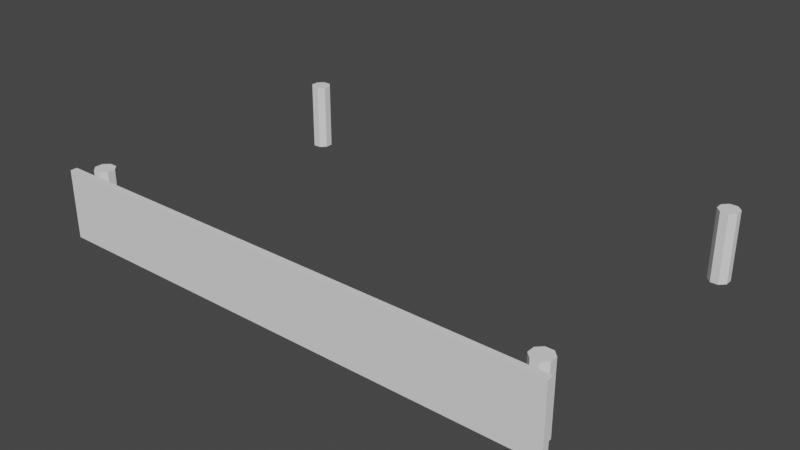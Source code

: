 # Source: Design_Base_Assembly.blend  (saved by Blender 4.5.90; exported with 4.5.12 LTS)
import bpy
from mathutils import Matrix  # noqa: F401  (used for matrix-valued properties, if any)

bpy.ops.wm.read_factory_settings(use_empty=True)
scene = bpy.context.scene
scene.name = 'Scene'

# ---- collections
col_collection = bpy.data.collections.new('Collection'); scene.collection.children.link(col_collection)

# ---- world
world_world = bpy.data.worlds.new('World'); scene.world = world_world
world_world.use_nodes = True; world_world.node_tree.nodes.clear()
_N = world_world.node_tree.nodes; _L = world_world.node_tree.links
n0 = _N.new('ShaderNodeOutputWorld'); n0.name = 'World Output'; n0.location = (300, 300)
n1 = _N.new('ShaderNodeBackground'); n1.name = 'Background'; n1.location = (10, 300)
n1.inputs[0].default_value = (0.05088, 0.05088, 0.05088, 1.0)
_L.new(n1.outputs[0], n0.inputs[0])
n0.is_active_output = True
world_world.color = (0.05088, 0.05088, 0.05088)
world_world.use_sun_shadow = False
world_world.sun_shadow_jitter_overblur = 0.0

# ---- meshes
me_base_assembly = bpy.data.meshes.new('Base Assembly')
me_base_assembly.from_pydata([(0.0, -0.498, 0.0), (0.0, -0.508, 0.0), (0.762, -0.508, 0.0), (0.762, -0.498, 0.0), (0.0, -0.498, 0.1016), (0.0, -0.508, 0.1016), (0.762, -0.508, 0.1016), (0.762, -0.498, 0.1016), (0.02426, -0.4603, 0.1016), (0.02426, -0.4603, 0.0), (0.02426, -0.03614, 0.0), (0.02426, -0.03614, 0.1016), (0.03574, -0.03614, 0.0), (0.03574, -0.03614, 0.1016), (0.04386, -0.04426, 0.0), (0.04386, -0.04426, 0.1016), (0.04386, -0.05574, 0.0), (0.04386, -0.05574, 0.1016), (0.03574, -0.06386, 0.0), (0.03574, -0.06386, 0.1016), (0.02426, -0.06386, 0.0), (0.02426, -0.06386, 0.1016), (0.01614, -0.05574, 0.0), (0.01614, -0.05574, 0.1016), (0.01614, -0.04426, 0.0), (0.01614, -0.04426, 0.1016), (0.03574, -0.4603, 0.0), (0.03574, -0.4603, 0.1016), (0.04386, -0.4684, 0.0), (0.04386, -0.4684, 0.1016), (0.04386, -0.4799, 0.0), (0.04386, -0.4799, 0.1016), (0.03574, -0.488, 0.0), (0.03574, -0.488, 0.1016), (0.02426, -0.488, 0.0), (0.02426, -0.488, 0.1016), (0.01614, -0.4799, 0.0), (0.01614, -0.4799, 0.1016), (0.01614, -0.4684, 0.0), (0.01614, -0.4684, 0.1016), (0.7274, -0.4603, 0.1016), (0.7274, -0.4603, 0.0), (0.7274, -0.03614, 0.0), (0.7274, -0.03614, 0.1016), (0.7389, -0.03614, 0.0), (0.7389, -0.03614, 0.1016), (0.747, -0.04426, 0.0), (0.747, -0.04426, 0.1016), (0.747, -0.05574, 0.0), (0.747, -0.05574, 0.1016), (0.7389, -0.06386, 0.0), (0.7389, -0.06386, 0.1016), (0.7274, -0.06386, 0.0), (0.7274, -0.06386, 0.1016), (0.7193, -0.05574, 0.0), (0.7193, -0.05574, 0.1016), (0.7193, -0.04426, 0.0), (0.7193, -0.04426, 0.1016), (0.7389, -0.4603, 0.0), (0.7389, -0.4603, 0.1016), (0.747, -0.4684, 0.0), (0.747, -0.4684, 0.1016), (0.747, -0.4799, 0.0), (0.747, -0.4799, 0.1016), (0.7389, -0.488, 0.0), (0.7389, -0.488, 0.1016), (0.7274, -0.488, 0.0), (0.7274, -0.488, 0.1016), (0.7193, -0.4799, 0.0), (0.7193, -0.4799, 0.1016), (0.7193, -0.4684, 0.0), (0.7193, -0.4684, 0.1016)], [], [(0, 3, 2, 1), (4, 5, 6, 7), (0, 1, 5, 4), (1, 2, 6, 5), (2, 3, 7, 6), (4, 7, 3, 0), (27, 8, 39, 37, 35, 33, 31, 29), (10, 11, 13, 12), (34, 35, 37, 36), (12, 13, 15, 14), (32, 33, 35, 34), (14, 15, 17, 16), (30, 31, 33, 32), (16, 17, 19, 18), (9, 26, 28, 30, 32, 34, 36, 38), (28, 29, 31, 30), (18, 19, 21, 20), (38, 39, 8, 9), (26, 27, 29, 28), (20, 21, 23, 22), (13, 11, 25, 23, 21, 19, 17, 15), (9, 8, 27, 26), (22, 23, 25, 24), (36, 37, 39, 38), (24, 25, 11, 10), (10, 12, 14, 16, 18, 20, 22, 24), (59, 40, 71, 69, 67, 65, 63, 61), (42, 43, 45, 44), (66, 67, 69, 68), (44, 45, 47, 46), (64, 65, 67, 66), (46, 47, 49, 48), (62, 63, 65, 64), (48, 49, 51, 50), (41, 58, 60, 62, 64, 66, 68, 70), (60, 61, 63, 62), (50, 51, 53, 52), (70, 71, 40, 41), (58, 59, 61, 60), (52, 53, 55, 54), (45, 43, 57, 55, 53, 51, 49, 47), (41, 40, 59, 58), (54, 55, 57, 56), (68, 69, 71, 70), (56, 57, 43, 42), (42, 44, 46, 48, 50, 52, 54, 56)])
me_base_assembly.polygons.foreach_set('material_index', [0, 0, 0, 0, 0, 0, 1, 1, 1, 1, 1, 1, 1, 1, 1, 1, 1, 1, 1, 1, 1, 1, 1, 1, 1, 1, 1, 1, 1, 1, 1, 1, 1, 1, 1, 1, 1, 1, 1, 1, 1, 1, 1, 1, 1, 1])
_uv = me_base_assembly.uv_layers.new(name='UVMap')
_uv.uv.foreach_set('vector', [0.5704, 0.7884, 0.09692, 0.7884, 0.09692, 0.1217, 0.5704, 0.1217, 0.1558, 0.8518, 0.1558, 0.1852, 0.4058, 0.1852, 0.4058, 0.8518, 0.4981, 0.6189, 0.4981, 0.4214, 0.5771, 0.4214, 0.5771, 0.6189, 0.1147, 0.3864, 0.9273, 0.3864, 0.9273, 0.6246, 0.1147, 0.6246, 0.4223, 0.6874, 0.4223, 0.3456, 0.559, 0.3456, 0.559, 0.6874, 0.8537, 0.6084, 0.1645, 0.6084, 0.1645, 0.4246, 0.8537, 0.4246, 0.4197, 0.4197, 0.25, 0.49, 0.08029, 0.4197, 0.01, 0.25, 0.08029, 0.08029, 0.25, 0.01, 0.4197, 0.08029, 0.49, 0.25, 1.0, 0.5, 1.0, 1.0, 0.875, 1.0, 0.875, 0.5, 0.375, 0.5, 0.375, 1.0, 0.25, 1.0, 0.25, 0.5, 0.875, 0.5, 0.875, 1.0, 0.75, 1.0, 0.75, 0.5, 0.5, 0.5, 0.5, 1.0, 0.375, 1.0, 0.375, 0.5, 0.75, 0.5, 0.75, 1.0, 0.625, 1.0, 0.625, 0.5, 0.625, 0.5, 0.625, 1.0, 0.5, 1.0, 0.5, 0.5, 0.625, 0.5, 0.625, 1.0, 0.5, 1.0, 0.5, 0.5, 0.75, 0.49, 0.9197, 0.4197, 0.99, 0.25, 0.9197, 0.08029, 0.75, 0.01, 0.5803, 0.08029, 0.51, 0.25, 0.5803, 0.4197, 0.75, 0.5, 0.75, 1.0, 0.625, 1.0, 0.625, 0.5, 0.5, 0.5, 0.5, 1.0, 0.375, 1.0, 0.375, 0.5, 0.125, 0.5, 0.125, 1.0, 0.0, 1.0, 0.0, 0.5, 0.875, 0.5, 0.875, 1.0, 0.75, 1.0, 0.75, 0.5, 0.375, 0.5, 0.375, 1.0, 0.25, 1.0, 0.25, 0.5, 0.4197, 0.4197, 0.25, 0.49, 0.08029, 0.4197, 0.01, 0.25, 0.08029, 0.08029, 0.25, 0.01, 0.4197, 0.08029, 0.49, 0.25, 1.0, 0.5, 1.0, 1.0, 0.875, 1.0, 0.875, 0.5, 0.25, 0.5, 0.25, 1.0, 0.125, 1.0, 0.125, 0.5, 0.25, 0.5, 0.25, 1.0, 0.125, 1.0, 0.125, 0.5, 0.125, 0.5, 0.125, 1.0, 0.0, 1.0, 0.0, 0.5, 0.75, 0.49, 0.9197, 0.4197, 0.99, 0.25, 0.9197, 0.08029, 0.75, 0.01, 0.5803, 0.08029, 0.51, 0.25, 0.5803, 0.4197, 0.4197, 0.4197, 0.25, 0.49, 0.08029, 0.4197, 0.01, 0.25, 0.08029, 0.08029, 0.25, 0.01, 0.4197, 0.08029, 0.49, 0.25, 1.0, 0.5, 1.0, 1.0, 0.875, 1.0, 0.875, 0.5, 0.375, 0.5, 0.375, 1.0, 0.25, 1.0, 0.25, 0.5, 0.875, 0.5, 0.875, 1.0, 0.75, 1.0, 0.75, 0.5, 0.5, 0.5, 0.5, 1.0, 0.375, 1.0, 0.375, 0.5, 0.75, 0.5, 0.75, 1.0, 0.625, 1.0, 0.625, 0.5, 0.625, 0.5, 0.625, 1.0, 0.5, 1.0, 0.5, 0.5, 0.625, 0.5, 0.625, 1.0, 0.5, 1.0, 0.5, 0.5, 0.75, 0.49, 0.9197, 0.4197, 0.99, 0.25, 0.9197, 0.08029, 0.75, 0.01, 0.5803, 0.08029, 0.51, 0.25, 0.5803, 0.4197, 0.75, 0.5, 0.75, 1.0, 0.625, 1.0, 0.625, 0.5, 0.5, 0.5, 0.5, 1.0, 0.375, 1.0, 0.375, 0.5, 0.125, 0.5, 0.125, 1.0, 0.0, 1.0, 0.0, 0.5, 0.875, 0.5, 0.875, 1.0, 0.75, 1.0, 0.75, 0.5, 0.375, 0.5, 0.375, 1.0, 0.25, 1.0, 0.25, 0.5, 0.4197, 0.4197, 0.25, 0.49, 0.08029, 0.4197, 0.01, 0.25, 0.08029, 0.08029, 0.25, 0.01, 0.4197, 0.08029, 0.49, 0.25, 1.0, 0.5, 1.0, 1.0, 0.875, 1.0, 0.875, 0.5, 0.25, 0.5, 0.25, 1.0, 0.125, 1.0, 0.125, 0.5, 0.25, 0.5, 0.25, 1.0, 0.125, 1.0, 0.125, 0.5, 0.125, 0.5, 0.125, 1.0, 0.0, 1.0, 0.0, 0.5, 0.75, 0.49, 0.9197, 0.4197, 0.99, 0.25, 0.9197, 0.08029, 0.75, 0.01, 0.5803, 0.08029, 0.51, 0.25, 0.5803, 0.4197])
me_base_assembly.materials.append(None)
me_base_assembly.materials.append(None)
me_base_assembly.use_remesh_fix_poles = True
me_base_assembly.use_remesh_preserve_attributes = False
me_base_assembly.use_mirror_vertex_groups = False
me_base_assembly.update()

# ---- objects
ob_design_base_assembly = bpy.data.objects.new('Design Base Assembly', None)
ob_obj_x = bpy.data.objects.new('OBJ_X', None)
ob_obj_y = bpy.data.objects.new('OBJ_Y', None)
ob_obj_z = bpy.data.objects.new('OBJ_Z', None)
ob_obj_prompts = bpy.data.objects.new('OBJ_PROMPTS', None)
ob_base_assembly = bpy.data.objects.new('Base Assembly', me_base_assembly)

# ---- transforms, parenting, visibility, modifiers, constraints
ob_design_base_assembly.location = (0.0, 0.0, 0.0)
ob_design_base_assembly.empty_display_type = 'ARROWS'
ob_design_base_assembly.empty_display_size = 0.1
ob_design_base_assembly.lineart.crease_threshold = 0.0
ob_obj_x.parent = ob_design_base_assembly
ob_obj_x.location = (0.762, 0.0, 0.0)
ob_obj_x.lock_location = (False, True, True)
ob_obj_x.lock_rotation = (True, True, True)
ob_obj_x.empty_display_type = 'SPHERE'
ob_obj_x.empty_display_size = 0.1
ob_obj_x.lineart.crease_threshold = 0.0
ob_obj_y.parent = ob_design_base_assembly
ob_obj_y.location = (0.0, -0.508, 0.0)
ob_obj_y.lock_location = (True, False, True)
ob_obj_y.lock_rotation = (True, True, True)
ob_obj_y.empty_display_type = 'SPHERE'
ob_obj_y.empty_display_size = 0.1
ob_obj_y.lineart.crease_threshold = 0.0
ob_obj_z.parent = ob_design_base_assembly
ob_obj_z.location = (0.0, 0.0, 0.1016)
ob_obj_z.lock_location = (True, True, False)
ob_obj_z.lock_rotation = (True, True, True)
ob_obj_z.empty_display_type = 'SINGLE_ARROW'
ob_obj_z.empty_display_size = 0.2
ob_obj_z.lineart.crease_threshold = 0.0
ob_obj_prompts.parent = ob_design_base_assembly
ob_obj_prompts.location = (0.0, 0.0, 0.0)
ob_obj_prompts.lock_location = (True, True, True)
ob_obj_prompts.lock_rotation = (True, True, True)
ob_obj_prompts.empty_display_size = 0.0001
ob_obj_prompts.lineart.crease_threshold = 0.0
ob_base_assembly.parent = ob_design_base_assembly
ob_base_assembly.location = (0.0, 0.0, 0.0)
ob_base_assembly.lock_location = (True, True, True)
ob_base_assembly.lineart.crease_threshold = 0.0
_vg = ob_base_assembly.vertex_groups.new(name='OBJ_X')
_vg = ob_base_assembly.vertex_groups.new(name='OBJ_Y')
_vg = ob_base_assembly.vertex_groups.new(name='OBJ_Z')
_m = ob_base_assembly.modifiers.new('Hook-OBJ_X', 'HOOK')
_m.center = (0.762, 0.0, 0.0)
_m.matrix_inverse = ((1.0, 0.0, 0.0, -0.762), (0.0, 1.0, 0.0, 0.0), (0.0, 0.0, 1.0, 0.0), (0.0, 0.0, 0.0, 1.0))
_m.object = ob_obj_x
_m = ob_base_assembly.modifiers.new('Hook-OBJ_Y', 'HOOK')
_m.center = (0.0, -0.508, 0.0)
_m.matrix_inverse = ((1.0, 0.0, 0.0, 0.0), (0.0, 1.0, 0.0, 0.508), (0.0, 0.0, 1.0, 0.0), (0.0, 0.0, 0.0, 1.0))
_m.object = ob_obj_y
_m = ob_base_assembly.modifiers.new('Hook-OBJ_Z', 'HOOK')
_m.center = (0.0, 0.0, 0.1016)
_m.matrix_inverse = ((1.0, 0.0, 0.0, 0.0), (0.0, 1.0, 0.0, 0.0), (0.0, 0.0, 1.0, -0.1016), (0.0, 0.0, 0.0, 1.0))
_m.object = ob_obj_z

# ---- collection membership
col_collection.objects.link(ob_design_base_assembly)
col_collection.objects.link(ob_obj_x)
col_collection.objects.link(ob_obj_y)
col_collection.objects.link(ob_obj_z)
col_collection.objects.link(ob_obj_prompts)
col_collection.objects.link(ob_base_assembly)

# ---- scene / render settings (as saved in the file)
scene.frame_start = 1; scene.frame_end = 250; scene.frame_set(1)
scene.render.engine = 'BLENDER_EEVEE_NEXT'
scene.cycles.use_denoising = False
scene.cycles.samples = 128
scene.cycles.sampling_pattern = 'TABULATED_SOBOL'
scene.cycles.use_adaptive_sampling = False
scene.cycles.use_light_tree = False
scene.eevee.use_gtao = True
scene.eevee.use_raytracing = True
scene.view_settings.view_transform = 'Filmic'
bpy.context.view_layer.update()

# ---- added for rendering (the .blend has no active camera and no usable light): camera, sun
cam_auto = bpy.data.cameras.new('AutoCamera')
cam_auto.lens = 50.0
cam_auto.sensor_width = 36.0
cam_auto.clip_end = 1000.0
ob_auto_camera = bpy.data.objects.new('AutoCamera', cam_auto)
scene.collection.objects.link(ob_auto_camera)
ob_auto_camera.location = (1.21556, -1.27354, 0.718447)
ob_auto_camera.rotation_euler = (1.09748, -7.21219e-08, 0.694738)
scene.camera = ob_auto_camera
light_auto_sun = bpy.data.lights.new('AutoSun', 'SUN')
light_auto_sun.energy = 3.0
light_auto_sun.angle = 0.0523599
ob_auto_sun = bpy.data.objects.new('AutoSun', light_auto_sun)
scene.collection.objects.link(ob_auto_sun)
ob_auto_sun.rotation_euler = (0.872665, 0.174533, 0.523599)
bpy.context.view_layer.update()
